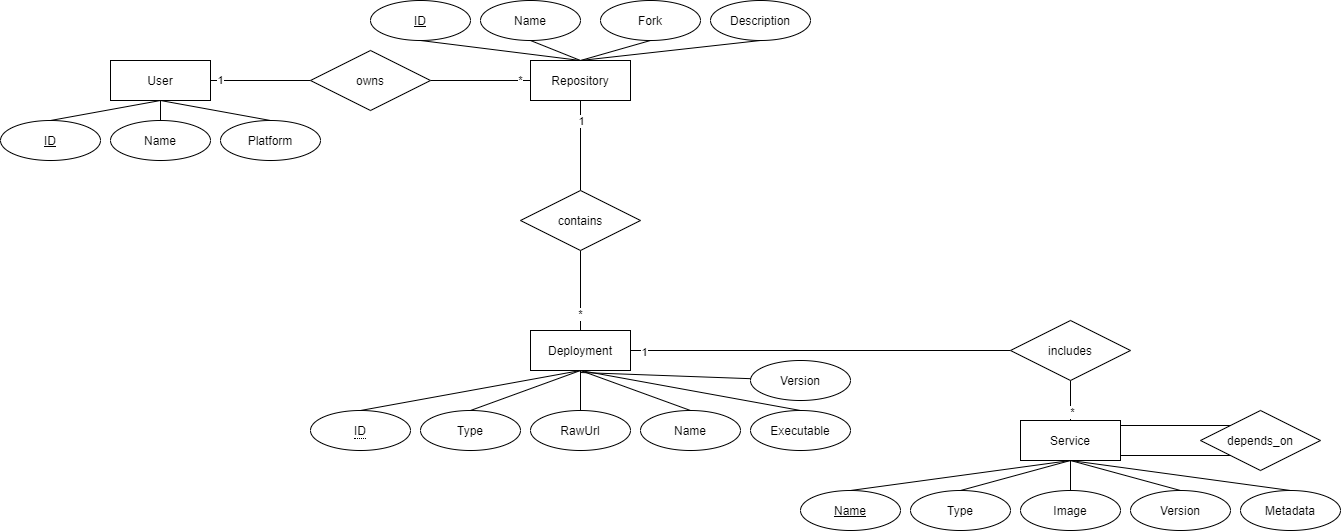

The diagram above was exported from draw.io. Its source (the exported page's mxGraphModel, read from the mxfile embedded in the PNG):
<mxGraphModel dx="2889" dy="713" grid="1" gridSize="10" guides="1" tooltips="1" connect="1" arrows="1" fold="1" page="1" pageScale="1" pageWidth="827" pageHeight="1169" math="0" shadow="0">
  <root>
    <mxCell id="0" />
    <mxCell id="1" parent="0" />
    <mxCell id="2" value="1" style="edgeStyle=none;rounded=0;orthogonalLoop=1;jettySize=auto;html=1;endArrow=none;endFill=0;entryX=0;entryY=0.5;entryDx=0;entryDy=0;" edge="1" source="6" target="15" parent="1">
      <mxGeometry x="-0.8" relative="1" as="geometry">
        <mxPoint x="260" y="100" as="targetPoint" />
        <mxPoint as="offset" />
      </mxGeometry>
    </mxCell>
    <mxCell id="3" style="edgeStyle=none;rounded=0;orthogonalLoop=1;jettySize=auto;html=1;exitX=0.5;exitY=1;exitDx=0;exitDy=0;entryX=0.5;entryY=0;entryDx=0;entryDy=0;endArrow=none;endFill=0;" edge="1" source="6" target="16" parent="1">
      <mxGeometry relative="1" as="geometry" />
    </mxCell>
    <mxCell id="4" style="edgeStyle=none;rounded=0;orthogonalLoop=1;jettySize=auto;html=1;exitX=0.5;exitY=1;exitDx=0;exitDy=0;entryX=0.5;entryY=0;entryDx=0;entryDy=0;endArrow=none;endFill=0;" edge="1" source="6" target="17" parent="1">
      <mxGeometry relative="1" as="geometry" />
    </mxCell>
    <mxCell id="5" style="edgeStyle=none;rounded=0;orthogonalLoop=1;jettySize=auto;html=1;exitX=0.5;exitY=1;exitDx=0;exitDy=0;entryX=0.5;entryY=0;entryDx=0;entryDy=0;endArrow=none;endFill=0;" edge="1" source="6" target="39" parent="1">
      <mxGeometry relative="1" as="geometry" />
    </mxCell>
    <mxCell id="6" value="User" style="whiteSpace=wrap;html=1;align=center;" vertex="1" parent="1">
      <mxGeometry x="80" y="80" width="100" height="40" as="geometry" />
    </mxCell>
    <mxCell id="7" style="rounded=0;orthogonalLoop=1;jettySize=auto;html=1;exitX=0.5;exitY=1;exitDx=0;exitDy=0;entryX=0.5;entryY=1;entryDx=0;entryDy=0;endArrow=none;endFill=0;" edge="1" source="13" target="18" parent="1">
      <mxGeometry relative="1" as="geometry">
        <Array as="points">
          <mxPoint x="550" y="80" />
        </Array>
      </mxGeometry>
    </mxCell>
    <mxCell id="8" style="edgeStyle=none;rounded=0;orthogonalLoop=1;jettySize=auto;html=1;exitX=0.5;exitY=0;exitDx=0;exitDy=0;entryX=0.5;entryY=1;entryDx=0;entryDy=0;endArrow=none;endFill=0;" edge="1" source="13" target="19" parent="1">
      <mxGeometry relative="1" as="geometry" />
    </mxCell>
    <mxCell id="9" style="edgeStyle=none;rounded=0;orthogonalLoop=1;jettySize=auto;html=1;exitX=0.5;exitY=1;exitDx=0;exitDy=0;entryX=0.5;entryY=0;entryDx=0;entryDy=0;endArrow=none;endFill=0;" edge="1" source="13" target="34" parent="1">
      <mxGeometry relative="1" as="geometry">
        <Array as="points" />
      </mxGeometry>
    </mxCell>
    <mxCell id="10" value="1" style="edgeLabel;html=1;align=center;verticalAlign=middle;resizable=0;points=[];" vertex="1" connectable="0" parent="9">
      <mxGeometry x="-0.5545" y="-1" relative="1" as="geometry">
        <mxPoint x="1" as="offset" />
      </mxGeometry>
    </mxCell>
    <mxCell id="11" style="edgeStyle=none;rounded=0;orthogonalLoop=1;jettySize=auto;html=1;exitX=0.5;exitY=0;exitDx=0;exitDy=0;entryX=0.5;entryY=1;entryDx=0;entryDy=0;endArrow=none;endFill=0;" edge="1" source="13" target="35" parent="1">
      <mxGeometry relative="1" as="geometry" />
    </mxCell>
    <mxCell id="12" style="edgeStyle=none;rounded=0;orthogonalLoop=1;jettySize=auto;html=1;exitX=0.5;exitY=0;exitDx=0;exitDy=0;entryX=0.5;entryY=1;entryDx=0;entryDy=0;endArrow=none;endFill=0;" edge="1" source="13" target="36" parent="1">
      <mxGeometry relative="1" as="geometry" />
    </mxCell>
    <mxCell id="13" value="Repository" style="whiteSpace=wrap;html=1;align=center;" vertex="1" parent="1">
      <mxGeometry x="500" y="80" width="100" height="40" as="geometry" />
    </mxCell>
    <mxCell id="14" value="*" style="edgeStyle=orthogonalEdgeStyle;rounded=0;orthogonalLoop=1;jettySize=auto;html=1;exitX=1;exitY=0.5;exitDx=0;exitDy=0;entryX=0;entryY=0.5;entryDx=0;entryDy=0;endArrow=none;endFill=0;" edge="1" source="15" target="13" parent="1">
      <mxGeometry x="0.8" relative="1" as="geometry">
        <mxPoint as="offset" />
      </mxGeometry>
    </mxCell>
    <mxCell id="15" value="owns" style="shape=rhombus;perimeter=rhombusPerimeter;whiteSpace=wrap;html=1;align=center;" vertex="1" parent="1">
      <mxGeometry x="280" y="70" width="120" height="60" as="geometry" />
    </mxCell>
    <mxCell id="16" value="ID" style="ellipse;whiteSpace=wrap;html=1;align=center;fontStyle=4;" vertex="1" parent="1">
      <mxGeometry x="-30" y="140" width="100" height="40" as="geometry" />
    </mxCell>
    <mxCell id="17" value="Name" style="ellipse;whiteSpace=wrap;html=1;align=center;" vertex="1" parent="1">
      <mxGeometry x="80" y="140" width="100" height="40" as="geometry" />
    </mxCell>
    <mxCell id="18" value="ID" style="ellipse;whiteSpace=wrap;html=1;align=center;fontStyle=4;" vertex="1" parent="1">
      <mxGeometry x="340" y="20" width="100" height="40" as="geometry" />
    </mxCell>
    <mxCell id="19" value="Name" style="ellipse;whiteSpace=wrap;html=1;align=center;" vertex="1" parent="1">
      <mxGeometry x="450" y="20" width="100" height="40" as="geometry" />
    </mxCell>
    <mxCell id="20" style="edgeStyle=none;rounded=0;orthogonalLoop=1;jettySize=auto;html=1;exitX=0.5;exitY=1;exitDx=0;exitDy=0;entryX=0.5;entryY=0;entryDx=0;entryDy=0;endArrow=none;endFill=0;" edge="1" source="28" parent="1">
      <mxGeometry relative="1" as="geometry">
        <mxPoint x="330" y="430" as="targetPoint" />
      </mxGeometry>
    </mxCell>
    <mxCell id="21" style="edgeStyle=none;rounded=0;orthogonalLoop=1;jettySize=auto;html=1;exitX=0.5;exitY=1;exitDx=0;exitDy=0;entryX=0.5;entryY=0;entryDx=0;entryDy=0;endArrow=none;endFill=0;" edge="1" source="28" target="30" parent="1">
      <mxGeometry relative="1" as="geometry" />
    </mxCell>
    <mxCell id="22" style="edgeStyle=none;rounded=0;orthogonalLoop=1;jettySize=auto;html=1;exitX=0.5;exitY=1;exitDx=0;exitDy=0;entryX=0.5;entryY=0;entryDx=0;entryDy=0;endArrow=none;endFill=0;" edge="1" source="28" target="31" parent="1">
      <mxGeometry relative="1" as="geometry" />
    </mxCell>
    <mxCell id="23" style="edgeStyle=none;rounded=0;orthogonalLoop=1;jettySize=auto;html=1;exitX=0.5;exitY=1;exitDx=0;exitDy=0;entryX=0.5;entryY=0;entryDx=0;entryDy=0;endArrow=none;endFill=0;" edge="1" source="28" target="37" parent="1">
      <mxGeometry relative="1" as="geometry" />
    </mxCell>
    <mxCell id="24" style="edgeStyle=none;rounded=0;orthogonalLoop=1;jettySize=auto;html=1;exitX=0.5;exitY=1;exitDx=0;exitDy=0;entryX=0.5;entryY=0;entryDx=0;entryDy=0;endArrow=none;endFill=0;" edge="1" source="28" parent="1">
      <mxGeometry relative="1" as="geometry">
        <mxPoint x="770" y="430" as="targetPoint" />
      </mxGeometry>
    </mxCell>
    <mxCell id="25" style="edgeStyle=none;rounded=0;orthogonalLoop=1;jettySize=auto;html=1;endArrow=none;endFill=0;" edge="1" target="52" parent="1">
      <mxGeometry relative="1" as="geometry">
        <mxPoint x="550" y="392" as="sourcePoint" />
      </mxGeometry>
    </mxCell>
    <mxCell id="26" style="edgeStyle=none;rounded=0;orthogonalLoop=1;jettySize=auto;html=1;exitX=1;exitY=0.5;exitDx=0;exitDy=0;entryX=0;entryY=0.5;entryDx=0;entryDy=0;endArrow=none;endFill=0;" edge="1" source="28" target="42" parent="1">
      <mxGeometry relative="1" as="geometry" />
    </mxCell>
    <mxCell id="27" value="1" style="edgeLabel;html=1;align=center;verticalAlign=middle;resizable=0;points=[];" vertex="1" connectable="0" parent="26">
      <mxGeometry x="-0.9291" relative="1" as="geometry">
        <mxPoint y="1" as="offset" />
      </mxGeometry>
    </mxCell>
    <mxCell id="28" value="Deployment" style="whiteSpace=wrap;html=1;align=center;" vertex="1" parent="1">
      <mxGeometry x="500" y="350" width="100" height="40" as="geometry" />
    </mxCell>
    <mxCell id="29" value="&lt;span style=&quot;border-bottom: 1px dotted&quot;&gt;ID&lt;/span&gt;" style="ellipse;whiteSpace=wrap;html=1;align=center;" vertex="1" parent="1">
      <mxGeometry x="280" y="430" width="100" height="40" as="geometry" />
    </mxCell>
    <mxCell id="30" value="Type" style="ellipse;whiteSpace=wrap;html=1;align=center;" vertex="1" parent="1">
      <mxGeometry x="390" y="430" width="100" height="40" as="geometry" />
    </mxCell>
    <mxCell id="31" value="RawUrl" style="ellipse;whiteSpace=wrap;html=1;align=center;" vertex="1" parent="1">
      <mxGeometry x="500" y="430" width="100" height="40" as="geometry" />
    </mxCell>
    <mxCell id="32" style="edgeStyle=none;rounded=0;orthogonalLoop=1;jettySize=auto;html=1;exitX=0.5;exitY=1;exitDx=0;exitDy=0;entryX=0.5;entryY=0;entryDx=0;entryDy=0;endArrow=none;endFill=0;" edge="1" source="34" target="28" parent="1">
      <mxGeometry relative="1" as="geometry" />
    </mxCell>
    <mxCell id="33" value="*" style="edgeLabel;html=1;align=center;verticalAlign=middle;resizable=0;points=[];" vertex="1" connectable="0" parent="32">
      <mxGeometry x="0.5667" y="-1" relative="1" as="geometry">
        <mxPoint as="offset" />
      </mxGeometry>
    </mxCell>
    <mxCell id="34" value="contains" style="shape=rhombus;perimeter=rhombusPerimeter;whiteSpace=wrap;html=1;align=center;" vertex="1" parent="1">
      <mxGeometry x="490" y="210" width="120" height="60" as="geometry" />
    </mxCell>
    <mxCell id="35" value="Fork" style="ellipse;whiteSpace=wrap;html=1;align=center;" vertex="1" parent="1">
      <mxGeometry x="570" y="20" width="100" height="40" as="geometry" />
    </mxCell>
    <mxCell id="36" value="Description" style="ellipse;whiteSpace=wrap;html=1;align=center;" vertex="1" parent="1">
      <mxGeometry x="680" y="20" width="100" height="40" as="geometry" />
    </mxCell>
    <mxCell id="37" value="Name" style="ellipse;whiteSpace=wrap;html=1;align=center;" vertex="1" parent="1">
      <mxGeometry x="610" y="430" width="100" height="40" as="geometry" />
    </mxCell>
    <mxCell id="38" value="Executable" style="ellipse;whiteSpace=wrap;html=1;align=center;" vertex="1" parent="1">
      <mxGeometry x="720" y="430" width="100" height="40" as="geometry" />
    </mxCell>
    <mxCell id="39" value="Platform" style="ellipse;whiteSpace=wrap;html=1;align=center;" vertex="1" parent="1">
      <mxGeometry x="190" y="140" width="100" height="40" as="geometry" />
    </mxCell>
    <mxCell id="40" style="edgeStyle=none;rounded=0;orthogonalLoop=1;jettySize=auto;html=1;exitX=0.5;exitY=1;exitDx=0;exitDy=0;entryX=0.5;entryY=0;entryDx=0;entryDy=0;endArrow=none;endFill=0;" edge="1" source="42" target="48" parent="1">
      <mxGeometry relative="1" as="geometry" />
    </mxCell>
    <mxCell id="41" value="*" style="edgeLabel;html=1;align=center;verticalAlign=middle;resizable=0;points=[];" vertex="1" connectable="0" parent="40">
      <mxGeometry x="0.525" y="1" relative="1" as="geometry">
        <mxPoint as="offset" />
      </mxGeometry>
    </mxCell>
    <mxCell id="42" value="includes" style="shape=rhombus;perimeter=rhombusPerimeter;whiteSpace=wrap;html=1;align=center;" vertex="1" parent="1">
      <mxGeometry x="980" y="340" width="120" height="60" as="geometry" />
    </mxCell>
    <mxCell id="43" style="edgeStyle=none;rounded=0;orthogonalLoop=1;jettySize=auto;html=1;exitX=0.5;exitY=1;exitDx=0;exitDy=0;entryX=0.5;entryY=0;entryDx=0;entryDy=0;endArrow=none;endFill=0;" edge="1" source="48" target="51" parent="1">
      <mxGeometry relative="1" as="geometry" />
    </mxCell>
    <mxCell id="44" style="edgeStyle=none;rounded=0;orthogonalLoop=1;jettySize=auto;html=1;exitX=0.5;exitY=1;exitDx=0;exitDy=0;entryX=0.5;entryY=0;entryDx=0;entryDy=0;endArrow=none;endFill=0;" edge="1" source="48" target="49" parent="1">
      <mxGeometry relative="1" as="geometry" />
    </mxCell>
    <mxCell id="45" style="edgeStyle=none;rounded=0;orthogonalLoop=1;jettySize=auto;html=1;exitX=0.5;exitY=1;exitDx=0;exitDy=0;entryX=0.5;entryY=0;entryDx=0;entryDy=0;endArrow=none;endFill=0;" edge="1" source="48" target="50" parent="1">
      <mxGeometry relative="1" as="geometry" />
    </mxCell>
    <mxCell id="46" style="edgeStyle=none;rounded=0;orthogonalLoop=1;jettySize=auto;html=1;exitX=0.5;exitY=1;exitDx=0;exitDy=0;entryX=0.5;entryY=0;entryDx=0;entryDy=0;endArrow=none;endFill=0;" edge="1" source="48" target="53" parent="1">
      <mxGeometry relative="1" as="geometry" />
    </mxCell>
    <mxCell id="47" style="edgeStyle=orthogonalEdgeStyle;rounded=0;orthogonalLoop=1;jettySize=auto;html=1;exitX=1;exitY=0.75;exitDx=0;exitDy=0;endArrow=none;endFill=0;entryX=0;entryY=1;entryDx=0;entryDy=0;" edge="1" source="48" target="57" parent="1">
      <mxGeometry relative="1" as="geometry">
        <mxPoint x="1190" y="470" as="targetPoint" />
        <Array as="points">
          <mxPoint x="1090" y="475" />
        </Array>
      </mxGeometry>
    </mxCell>
    <mxCell id="48" value="Service" style="whiteSpace=wrap;html=1;align=center;" vertex="1" parent="1">
      <mxGeometry x="990" y="440" width="100" height="40" as="geometry" />
    </mxCell>
    <mxCell id="49" value="Type" style="ellipse;whiteSpace=wrap;html=1;align=center;" vertex="1" parent="1">
      <mxGeometry x="880" y="510" width="100" height="40" as="geometry" />
    </mxCell>
    <mxCell id="50" value="Version" style="ellipse;whiteSpace=wrap;html=1;align=center;" vertex="1" parent="1">
      <mxGeometry x="1100" y="510" width="100" height="40" as="geometry" />
    </mxCell>
    <mxCell id="51" value="Name" style="ellipse;whiteSpace=wrap;html=1;align=center;fontStyle=4;" vertex="1" parent="1">
      <mxGeometry x="770" y="510" width="100" height="40" as="geometry" />
    </mxCell>
    <mxCell id="52" value="Version" style="ellipse;whiteSpace=wrap;html=1;align=center;" vertex="1" parent="1">
      <mxGeometry x="720" y="380" width="100" height="40" as="geometry" />
    </mxCell>
    <mxCell id="53" value="Metadata" style="ellipse;whiteSpace=wrap;html=1;align=center;" vertex="1" parent="1">
      <mxGeometry x="1210" y="510" width="100" height="40" as="geometry" />
    </mxCell>
    <mxCell id="54" style="edgeStyle=orthogonalEdgeStyle;rounded=0;orthogonalLoop=1;jettySize=auto;html=1;exitX=0.5;exitY=0;exitDx=0;exitDy=0;endArrow=none;endFill=0;" edge="1" source="55" parent="1">
      <mxGeometry relative="1" as="geometry">
        <mxPoint x="1040" y="480" as="targetPoint" />
      </mxGeometry>
    </mxCell>
    <mxCell id="55" value="Image" style="ellipse;whiteSpace=wrap;html=1;align=center;" vertex="1" parent="1">
      <mxGeometry x="990" y="510" width="100" height="40" as="geometry" />
    </mxCell>
    <mxCell id="56" style="edgeStyle=orthogonalEdgeStyle;rounded=0;orthogonalLoop=1;jettySize=auto;html=1;exitX=0;exitY=0;exitDx=0;exitDy=0;entryX=1;entryY=0.25;entryDx=0;entryDy=0;endArrow=none;endFill=0;" edge="1" source="57" target="48" parent="1">
      <mxGeometry relative="1" as="geometry">
        <Array as="points">
          <mxPoint x="1090" y="445" />
        </Array>
      </mxGeometry>
    </mxCell>
    <mxCell id="57" value="depends_on" style="shape=rhombus;perimeter=rhombusPerimeter;whiteSpace=wrap;html=1;align=center;" vertex="1" parent="1">
      <mxGeometry x="1170" y="430" width="120" height="60" as="geometry" />
    </mxCell>
  </root>
</mxGraphModel>